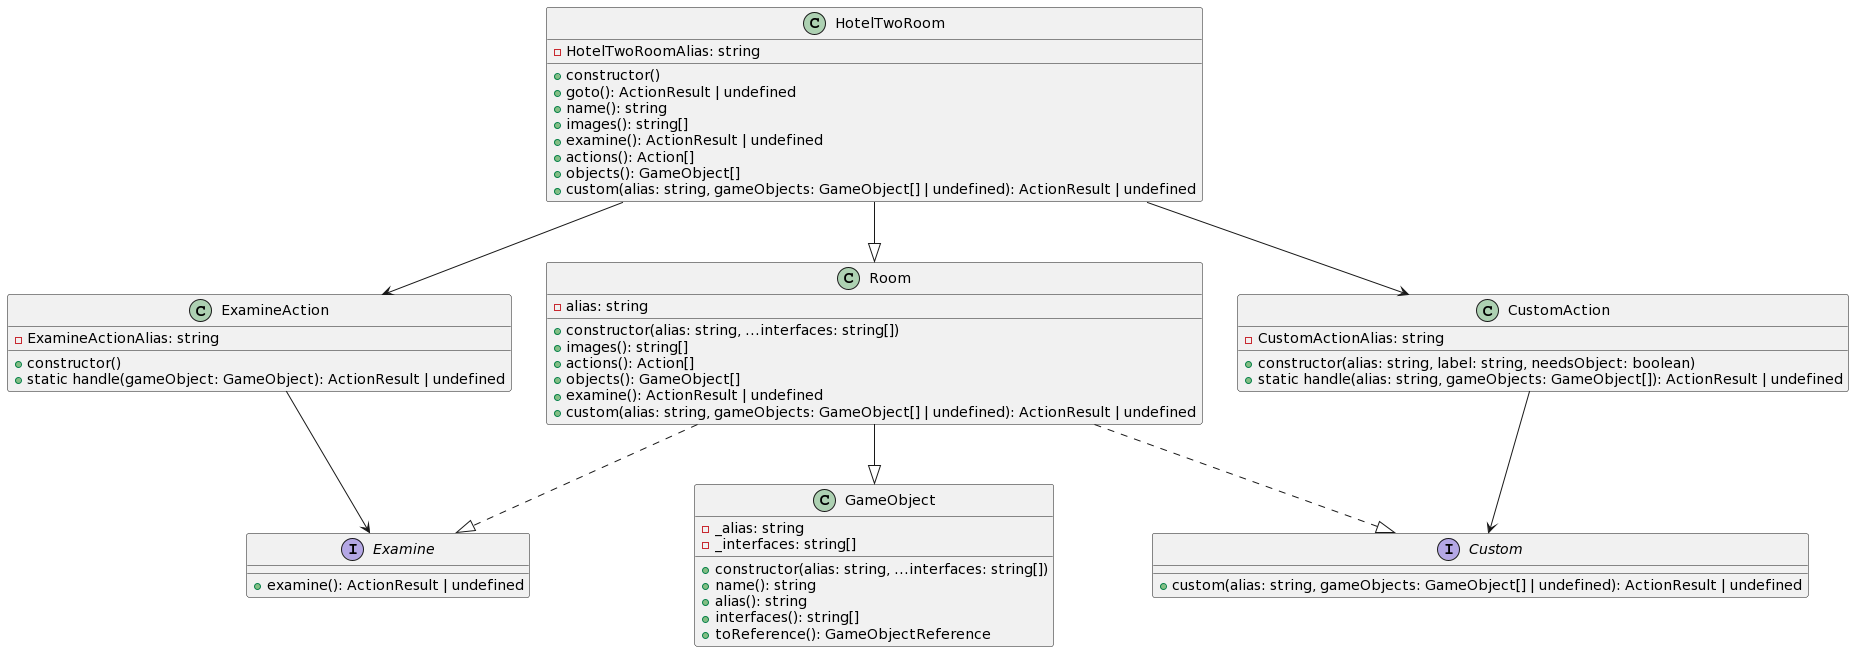

The diagram above was rendered by PlantUML. Its source (embedded in the PNG):
@startuml
class GameObject {
    -_alias: string
    -_interfaces: string[]
    +constructor(alias: string, ...interfaces: string[])
    +name(): string
    +alias(): string
    +interfaces(): string[]
    +toReference(): GameObjectReference
}

interface Examine {
    +examine(): ActionResult | undefined
}

interface Custom {
    +custom(alias: string, gameObjects: GameObject[] | undefined): ActionResult | undefined
}

class ExamineAction {
    -ExamineActionAlias: string
    +constructor()
    +static handle(gameObject: GameObject): ActionResult | undefined
}

class CustomAction {
    -CustomActionAlias: string
    +constructor(alias: string, label: string, needsObject: boolean)
    +static handle(alias: string, gameObjects: GameObject[]): ActionResult | undefined
}

class Room {
    -alias: string
    +constructor(alias: string, ...interfaces: string[])
    +images(): string[]
    +actions(): Action[]
    +objects(): GameObject[]
    +examine(): ActionResult | undefined
    +custom(alias: string, gameObjects: GameObject[] | undefined): ActionResult | undefined
}

class HotelTwoRoom {
    -HotelTwoRoomAlias: string
    +constructor()
    +goto(): ActionResult | undefined
    +name(): string
    +images(): string[]
    +examine(): ActionResult | undefined
    +actions(): Action[]
    +objects(): GameObject[]
    +custom(alias: string, gameObjects: GameObject[] | undefined): ActionResult | undefined
}

HotelTwoRoom --|> Room
Room --|> GameObject
Room ..|> Examine
Room ..|> Custom
HotelTwoRoom --> ExamineAction
HotelTwoRoom --> CustomAction
ExamineAction --> Examine
CustomAction --> Custom
@enduml